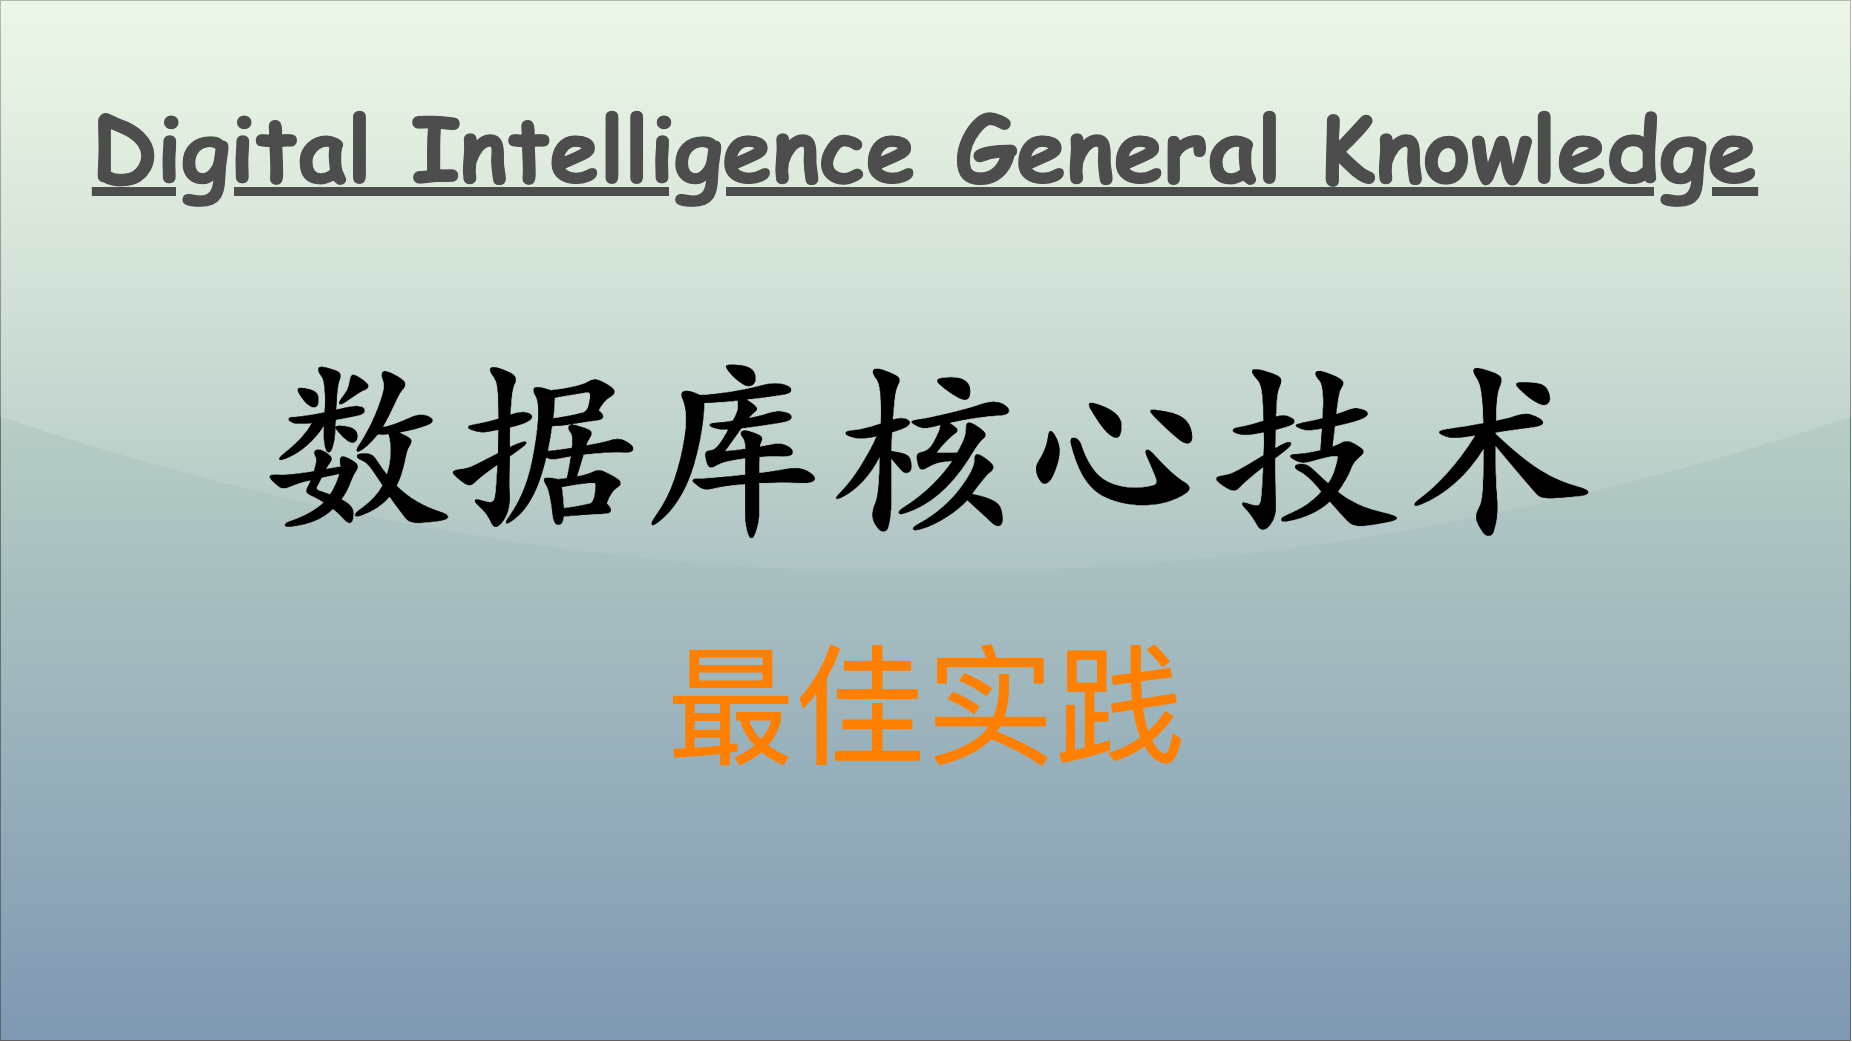

The diagram above was exported from draw.io. Its source (the exported page's mxGraphModel, read from the mxfile embedded in the PNG):
<mxGraphModel dx="1403" dy="2923" grid="1" gridSize="10" guides="1" tooltips="1" connect="1" arrows="1" fold="1" page="1" pageScale="1" pageWidth="1850" pageHeight="1040" math="0" shadow="0">
  <root>
    <mxCell id="0" />
    <mxCell id="1" parent="0" />
    <mxCell id="v5awPFEotDlEYcYJcZ2H-3" value="" style="rounded=0;whiteSpace=wrap;html=1;spacingLeft=470;opacity=50;textOpacity=50;gradientColor=#003366;fillColor=#B9E0A5;glass=1;shadow=0;" parent="1" vertex="1">
      <mxGeometry width="1850" height="1040" as="geometry" />
    </mxCell>
    <mxCell id="v5awPFEotDlEYcYJcZ2H-2" value="&lt;span style=&quot;font-family: 宋体; text-align: left; background-color: initial;&quot;&gt;&lt;font color=&quot;#ff8000&quot;&gt;最佳实践&lt;/font&gt;&lt;/span&gt;" style="text;html=1;align=center;verticalAlign=middle;resizable=0;points=[];autosize=1;strokeColor=none;fillColor=none;fontSize=130;fontColor=default;" parent="1" vertex="1">
      <mxGeometry x="655" y="620" width="540" height="170" as="geometry" />
    </mxCell>
    <mxCell id="2" value="Digital Intelligence General Knowledge" style="text;align=center;verticalAlign=top;resizable=0;points=[];autosize=1;strokeColor=none;fillColor=none;fontColor=#4D4D4D;fontFamily=Comic Sans MS;rotation=0;rounded=0;labelBackgroundColor=none;labelBorderColor=none;gradientColor=#B3B3B3;textShadow=0;fontSize=90;fontStyle=5;" parent="1" vertex="1">
      <mxGeometry x="80" y="86" width="1690" height="120" as="geometry" />
    </mxCell>
    <mxCell id="3" value="&lt;font size=&quot;1&quot; style=&quot;&quot;&gt;&lt;b style=&quot;&quot;&gt;&lt;span style=&quot;font-size: 190px;&quot;&gt;数据库核心技术&lt;/span&gt;&lt;/b&gt;&lt;/font&gt;" style="text;html=1;align=center;verticalAlign=middle;resizable=0;points=[];autosize=1;strokeColor=none;fillColor=none;fontColor=#000000;fontFamily=Kaiti SC;" parent="1" vertex="1">
      <mxGeometry x="250" y="320" width="1350" height="240" as="geometry" />
    </mxCell>
  </root>
</mxGraphModel>